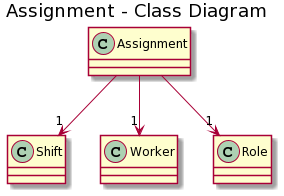

The diagram above was rendered by PlantUML. Its source (embedded in the PNG):
@startuml
title Assignment - Class Diagram
skinparam backgroundColor transparent

Assignment -->"1" Shift
Assignment --> "1" Worker
Assignment --> "1" Role
@enduml